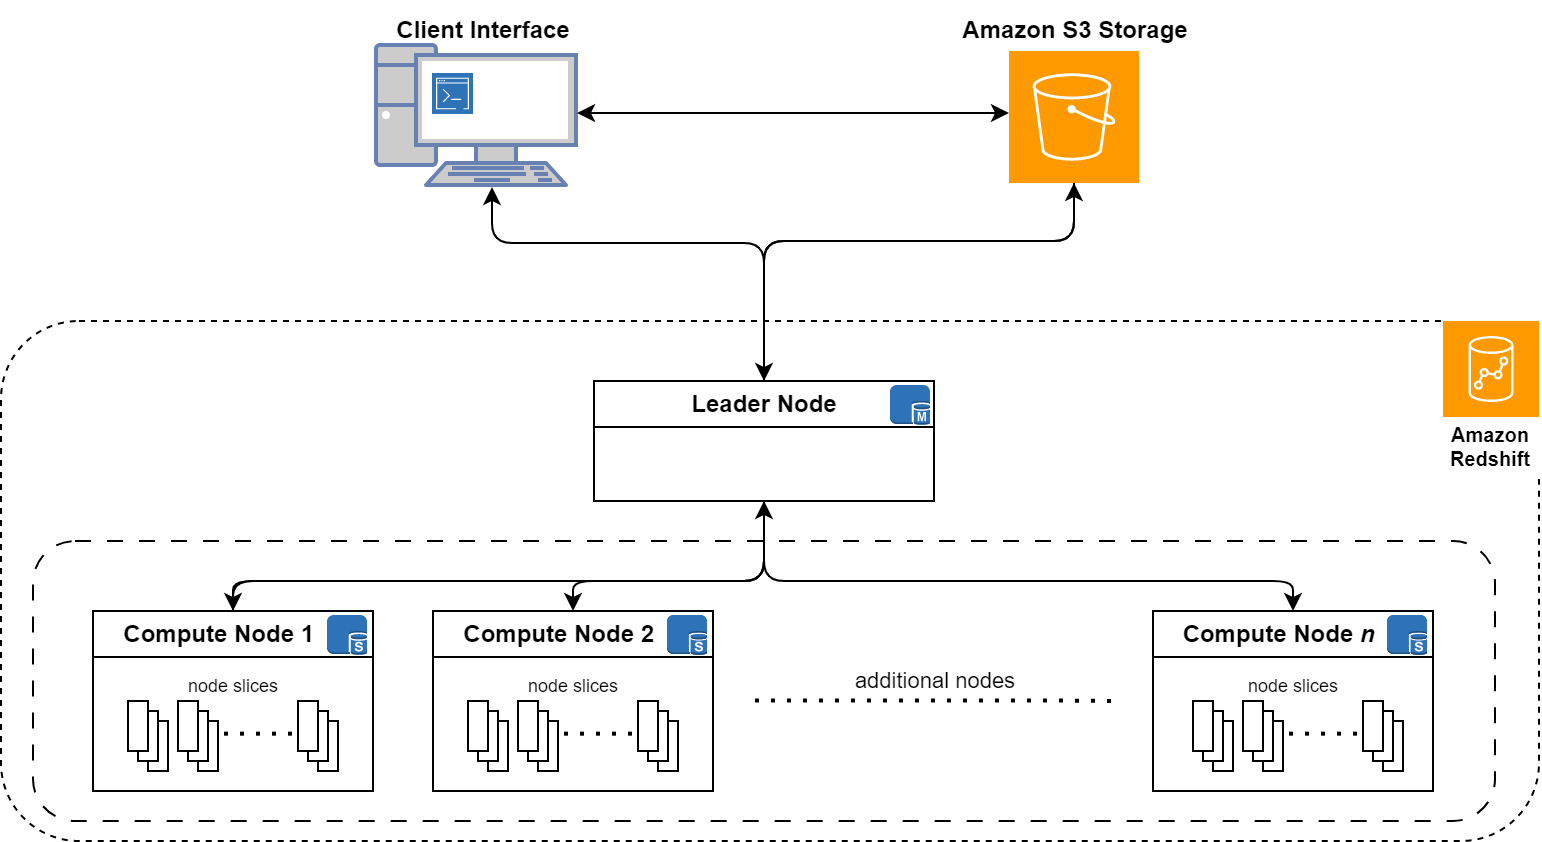

The diagram above was exported from draw.io. Its source (the exported page's mxGraphModel, read from the mxfile embedded in the PNG):
<mxGraphModel dx="2074" dy="1166" grid="1" gridSize="10" guides="1" tooltips="1" connect="1" arrows="1" fold="1" page="1" pageScale="1" pageWidth="850" pageHeight="1100" math="0" shadow="0">
  <root>
    <mxCell id="0" />
    <mxCell id="1" parent="0" />
    <mxCell id="g2uSHFwCT-FIQxrA1pxH-4" value="" style="rounded=1;whiteSpace=wrap;html=1;dashed=1;" parent="1" vertex="1">
      <mxGeometry x="44" y="400" width="769" height="260" as="geometry" />
    </mxCell>
    <mxCell id="g2uSHFwCT-FIQxrA1pxH-5" value="Leader Node" style="swimlane;whiteSpace=wrap;html=1;" parent="1" vertex="1">
      <mxGeometry x="340.5" y="430" width="170" height="60" as="geometry">
        <mxRectangle x="340" y="430" width="110" height="30" as="alternateBounds" />
      </mxGeometry>
    </mxCell>
    <mxCell id="g2uSHFwCT-FIQxrA1pxH-45" value="" style="outlineConnect=0;dashed=0;verticalLabelPosition=bottom;verticalAlign=top;align=center;html=1;shape=mxgraph.aws3.sql_master;fillColor=#2E73B8;gradientColor=none;fontSize=9;" parent="g2uSHFwCT-FIQxrA1pxH-5" vertex="1">
      <mxGeometry x="148" y="2" width="20" height="20" as="geometry" />
    </mxCell>
    <mxCell id="g2uSHFwCT-FIQxrA1pxH-10" value="" style="rounded=1;whiteSpace=wrap;html=1;dashed=1;dashPattern=8 8;movable=0;resizable=0;rotatable=0;deletable=0;editable=0;connectable=0;" parent="1" vertex="1">
      <mxGeometry x="60" y="510" width="731" height="140" as="geometry" />
    </mxCell>
    <mxCell id="g2uSHFwCT-FIQxrA1pxH-14" value="additional nodes" style="endArrow=none;dashed=1;html=1;dashPattern=1 3;strokeWidth=2;rounded=0;" parent="1" edge="1">
      <mxGeometry y="10" width="50" height="50" relative="1" as="geometry">
        <mxPoint x="421" y="589.76" as="sourcePoint" />
        <mxPoint x="601" y="590" as="targetPoint" />
        <Array as="points">
          <mxPoint x="571" y="589.76" />
        </Array>
        <mxPoint as="offset" />
      </mxGeometry>
    </mxCell>
    <mxCell id="g2uSHFwCT-FIQxrA1pxH-71" value="Amazon Redshift" style="sketch=0;outlineConnect=0;strokeColor=#FFFFFF;fillColor=#FF9900;dashed=0;verticalLabelPosition=middle;verticalAlign=bottom;align=center;html=1;whiteSpace=wrap;fontSize=10;fontStyle=1;spacing=3;shape=mxgraph.aws4.productIcon;prIcon=mxgraph.aws4.redshift;" parent="1" vertex="1">
      <mxGeometry x="764" y="399" width="50" height="80" as="geometry" />
    </mxCell>
    <mxCell id="g2uSHFwCT-FIQxrA1pxH-86" value="" style="edgeStyle=elbowEdgeStyle;elbow=vertical;html=1;rounded=1;curved=0;sourcePerimeterSpacing=0;targetPerimeterSpacing=0;startSize=6;endSize=6;fontSize=9;exitX=0.5;exitY=1;exitDx=0;exitDy=0;entryX=0.5;entryY=0;entryDx=0;entryDy=0;" parent="1" source="g2uSHFwCT-FIQxrA1pxH-5" target="g2uSHFwCT-FIQxrA1pxH-11" edge="1">
      <mxGeometry relative="1" as="geometry">
        <mxPoint x="540" y="220" as="sourcePoint" />
        <mxPoint x="160" y="540" as="targetPoint" />
        <Array as="points">
          <mxPoint x="290" y="530" />
        </Array>
      </mxGeometry>
    </mxCell>
    <mxCell id="g2uSHFwCT-FIQxrA1pxH-96" value="" style="edgeStyle=elbowEdgeStyle;elbow=vertical;html=1;rounded=1;curved=0;sourcePerimeterSpacing=0;targetPerimeterSpacing=0;startSize=6;endSize=6;fontSize=9;entryX=0.5;entryY=1;entryDx=0;entryDy=0;" parent="1" source="g2uSHFwCT-FIQxrA1pxH-11" target="g2uSHFwCT-FIQxrA1pxH-5" edge="1">
      <mxGeometry relative="1" as="geometry">
        <mxPoint x="550" y="230" as="sourcePoint" />
        <mxPoint x="640" y="320" as="targetPoint" />
        <Array as="points">
          <mxPoint x="290" y="530" />
        </Array>
      </mxGeometry>
    </mxCell>
    <mxCell id="g2uSHFwCT-FIQxrA1pxH-97" value="" style="edgeStyle=elbowEdgeStyle;elbow=vertical;html=1;rounded=1;curved=0;sourcePerimeterSpacing=0;targetPerimeterSpacing=0;startSize=6;endSize=6;fontSize=9;exitX=0.5;exitY=1;exitDx=0;exitDy=0;entryX=0.5;entryY=0;entryDx=0;entryDy=0;" parent="1" source="g2uSHFwCT-FIQxrA1pxH-5" target="g2uSHFwCT-FIQxrA1pxH-61" edge="1">
      <mxGeometry relative="1" as="geometry">
        <mxPoint x="560" y="240" as="sourcePoint" />
        <mxPoint x="780" y="240" as="targetPoint" />
        <Array as="points">
          <mxPoint x="560" y="530" />
        </Array>
      </mxGeometry>
    </mxCell>
    <mxCell id="g2uSHFwCT-FIQxrA1pxH-98" value="" style="edgeStyle=elbowEdgeStyle;elbow=vertical;html=1;rounded=1;curved=0;sourcePerimeterSpacing=0;targetPerimeterSpacing=0;startSize=6;endSize=6;fontSize=9;exitX=0.5;exitY=1;exitDx=0;exitDy=0;entryX=0.5;entryY=0;entryDx=0;entryDy=0;" parent="1" source="g2uSHFwCT-FIQxrA1pxH-5" target="g2uSHFwCT-FIQxrA1pxH-52" edge="1">
      <mxGeometry relative="1" as="geometry">
        <mxPoint x="430" y="490" as="sourcePoint" />
        <mxPoint x="790" y="250" as="targetPoint" />
        <Array as="points">
          <mxPoint x="380" y="530" />
        </Array>
      </mxGeometry>
    </mxCell>
    <mxCell id="g2uSHFwCT-FIQxrA1pxH-99" value="" style="group" parent="1" vertex="1" connectable="0">
      <mxGeometry x="230" y="240" width="110" height="92" as="geometry" />
    </mxCell>
    <mxCell id="g2uSHFwCT-FIQxrA1pxH-120" value="" style="group" parent="g2uSHFwCT-FIQxrA1pxH-99" vertex="1" connectable="0">
      <mxGeometry width="110" height="92" as="geometry" />
    </mxCell>
    <mxCell id="g2uSHFwCT-FIQxrA1pxH-2" value="" style="fontColor=#0066CC;verticalAlign=top;verticalLabelPosition=bottom;labelPosition=center;align=center;html=1;outlineConnect=0;fillColor=#CCCCCC;strokeColor=#6881B3;gradientColor=none;gradientDirection=north;strokeWidth=2;shape=mxgraph.networks.pc;" parent="g2uSHFwCT-FIQxrA1pxH-120" vertex="1">
      <mxGeometry x="1.5" y="22" width="100" height="70" as="geometry" />
    </mxCell>
    <mxCell id="g2uSHFwCT-FIQxrA1pxH-21" value="Client Interface" style="text;html=1;align=center;verticalAlign=middle;resizable=0;points=[];autosize=1;strokeColor=none;fillColor=none;fontStyle=1" parent="g2uSHFwCT-FIQxrA1pxH-120" vertex="1">
      <mxGeometry width="110" height="30" as="geometry" />
    </mxCell>
    <mxCell id="g2uSHFwCT-FIQxrA1pxH-115" value="" style="sketch=0;points=[[0,0,0],[0.25,0,0],[0.5,0,0],[0.75,0,0],[1,0,0],[0,1,0],[0.25,1,0],[0.5,1,0],[0.75,1,0],[1,1,0],[0,0.25,0],[0,0.5,0],[0,0.75,0],[1,0.25,0],[1,0.5,0],[1,0.75,0]];outlineConnect=0;fontColor=#232F3E;gradientColor=#2e73b8;gradientDirection=north;fillColor=#2e73b8;strokeColor=#ffffff;dashed=0;verticalLabelPosition=bottom;verticalAlign=top;align=center;html=1;fontSize=12;fontStyle=0;aspect=fixed;shape=mxgraph.aws4.resourceIcon;resIcon=mxgraph.aws4.command_line_interface;" parent="g2uSHFwCT-FIQxrA1pxH-120" vertex="1">
      <mxGeometry x="29.5" y="36" width="20.5" height="20.5" as="geometry" />
    </mxCell>
    <mxCell id="g2uSHFwCT-FIQxrA1pxH-105" value="" style="group;fillColor=none;" parent="1" vertex="1" connectable="0">
      <mxGeometry x="510.5" y="240" width="140" height="91" as="geometry" />
    </mxCell>
    <mxCell id="g2uSHFwCT-FIQxrA1pxH-103" value="" style="sketch=0;pointerEvents=1;shadow=0;dashed=0;html=1;strokeColor=none;fillColor=#ff9900;labelPosition=center;verticalLabelPosition=bottom;verticalAlign=top;align=center;outlineConnect=0;shape=mxgraph.veeam2.aws_s3;fontSize=9;" parent="g2uSHFwCT-FIQxrA1pxH-105" vertex="1">
      <mxGeometry x="37.5" y="25" width="65" height="66" as="geometry" />
    </mxCell>
    <mxCell id="g2uSHFwCT-FIQxrA1pxH-104" value="&lt;font style=&quot;font-size: 12px;&quot;&gt;Amazon S3 Storage&lt;/font&gt;" style="text;html=1;align=center;verticalAlign=middle;resizable=0;points=[];autosize=1;strokeColor=none;fillColor=none;fontSize=9;fontStyle=1" parent="g2uSHFwCT-FIQxrA1pxH-105" vertex="1">
      <mxGeometry width="140" height="30" as="geometry" />
    </mxCell>
    <mxCell id="g2uSHFwCT-FIQxrA1pxH-106" value="" style="edgeStyle=elbowEdgeStyle;elbow=vertical;html=1;rounded=1;curved=0;sourcePerimeterSpacing=0;targetPerimeterSpacing=0;startSize=6;endSize=6;fontSize=9;exitX=0.5;exitY=0;exitDx=0;exitDy=0;" parent="1" source="g2uSHFwCT-FIQxrA1pxH-5" target="g2uSHFwCT-FIQxrA1pxH-103" edge="1">
      <mxGeometry relative="1" as="geometry">
        <mxPoint x="386" y="160" as="sourcePoint" />
        <mxPoint x="650.5" y="215" as="targetPoint" />
        <Array as="points">
          <mxPoint x="530" y="360" />
        </Array>
      </mxGeometry>
    </mxCell>
    <mxCell id="g2uSHFwCT-FIQxrA1pxH-107" value="" style="edgeStyle=elbowEdgeStyle;elbow=vertical;html=1;rounded=1;curved=0;sourcePerimeterSpacing=0;targetPerimeterSpacing=0;startSize=6;endSize=6;fontSize=9;exitX=0.5;exitY=0;exitDx=0;exitDy=0;" parent="1" source="g2uSHFwCT-FIQxrA1pxH-5" edge="1">
      <mxGeometry relative="1" as="geometry">
        <mxPoint x="433.5" y="431" as="sourcePoint" />
        <mxPoint x="289.5" y="333" as="targetPoint" />
        <Array as="points">
          <mxPoint x="439" y="361" />
        </Array>
      </mxGeometry>
    </mxCell>
    <mxCell id="g2uSHFwCT-FIQxrA1pxH-112" value="" style="endArrow=classic;startArrow=classic;html=1;rounded=0;fontSize=12;fontColor=#FF9900;exitX=1;exitY=0.5;exitDx=0;exitDy=0;exitPerimeter=0;" parent="1" edge="1">
      <mxGeometry width="50" height="50" relative="1" as="geometry">
        <mxPoint x="332" y="296" as="sourcePoint" />
        <mxPoint x="548" y="295.9999999999999" as="targetPoint" />
      </mxGeometry>
    </mxCell>
    <mxCell id="g2uSHFwCT-FIQxrA1pxH-114" value="" style="edgeStyle=elbowEdgeStyle;elbow=vertical;html=1;rounded=1;curved=0;sourcePerimeterSpacing=0;targetPerimeterSpacing=0;startSize=6;endSize=6;fontSize=9;entryX=0.5;entryY=0;entryDx=0;entryDy=0;" parent="1" source="g2uSHFwCT-FIQxrA1pxH-103" target="g2uSHFwCT-FIQxrA1pxH-5" edge="1">
      <mxGeometry relative="1" as="geometry">
        <mxPoint x="303" y="341" as="sourcePoint" />
        <mxPoint x="435.5" y="440" as="targetPoint" />
        <Array as="points">
          <mxPoint x="500" y="360" />
        </Array>
      </mxGeometry>
    </mxCell>
    <mxCell id="dZjnHDS3d2nJ9tqO0hUI-13" value="" style="group" parent="1" vertex="1" connectable="0">
      <mxGeometry x="90" y="545" width="140" height="90" as="geometry" />
    </mxCell>
    <mxCell id="g2uSHFwCT-FIQxrA1pxH-11" value="Compute Node 1&amp;nbsp; &amp;nbsp;&amp;nbsp;" style="swimlane;whiteSpace=wrap;html=1;movable=1;resizable=1;rotatable=1;deletable=1;editable=1;connectable=1;" parent="dZjnHDS3d2nJ9tqO0hUI-13" vertex="1">
      <mxGeometry width="140" height="90" as="geometry" />
    </mxCell>
    <mxCell id="g2uSHFwCT-FIQxrA1pxH-30" value="&lt;font style=&quot;font-size: 9px;&quot;&gt;node slices&lt;/font&gt;" style="text;html=1;align=center;verticalAlign=middle;resizable=0;points=[];autosize=1;strokeColor=none;fillColor=none;movable=0;rotatable=0;deletable=0;editable=0;connectable=0;" parent="g2uSHFwCT-FIQxrA1pxH-11" vertex="1">
      <mxGeometry x="35" y="22" width="70" height="30" as="geometry" />
    </mxCell>
    <mxCell id="g2uSHFwCT-FIQxrA1pxH-46" value="" style="outlineConnect=0;dashed=0;verticalLabelPosition=bottom;verticalAlign=top;align=center;html=1;shape=mxgraph.aws3.sql_slave;fillColor=#2E73B8;gradientColor=none;fontSize=9;" parent="g2uSHFwCT-FIQxrA1pxH-11" vertex="1">
      <mxGeometry x="117" y="2" width="20" height="20" as="geometry" />
    </mxCell>
    <mxCell id="dZjnHDS3d2nJ9tqO0hUI-3" value="" style="group" parent="dZjnHDS3d2nJ9tqO0hUI-13" vertex="1" connectable="0">
      <mxGeometry x="17.5" y="45" width="105" height="35" as="geometry" />
    </mxCell>
    <mxCell id="dZjnHDS3d2nJ9tqO0hUI-4" value="" style="verticalLabelPosition=bottom;verticalAlign=top;html=1;shape=mxgraph.basic.layered_rect;dx=10;outlineConnect=0;whiteSpace=wrap;movable=1;resizable=1;rotatable=1;deletable=1;editable=1;connectable=1;" parent="dZjnHDS3d2nJ9tqO0hUI-3" vertex="1">
      <mxGeometry x="25" width="20" height="35" as="geometry" />
    </mxCell>
    <mxCell id="dZjnHDS3d2nJ9tqO0hUI-5" value="" style="verticalLabelPosition=bottom;verticalAlign=top;html=1;shape=mxgraph.basic.layered_rect;dx=10;outlineConnect=0;whiteSpace=wrap;movable=1;resizable=1;rotatable=1;deletable=1;editable=1;connectable=1;" parent="dZjnHDS3d2nJ9tqO0hUI-3" vertex="1">
      <mxGeometry x="85" width="20" height="35" as="geometry" />
    </mxCell>
    <mxCell id="dZjnHDS3d2nJ9tqO0hUI-6" value="" style="verticalLabelPosition=bottom;verticalAlign=top;html=1;shape=mxgraph.basic.layered_rect;dx=10;outlineConnect=0;whiteSpace=wrap;movable=1;resizable=1;rotatable=1;deletable=1;editable=1;connectable=1;" parent="dZjnHDS3d2nJ9tqO0hUI-3" vertex="1">
      <mxGeometry width="20" height="35" as="geometry" />
    </mxCell>
    <mxCell id="dZjnHDS3d2nJ9tqO0hUI-7" value="" style="endArrow=none;dashed=1;html=1;dashPattern=1 3;strokeWidth=2;rounded=0;" parent="dZjnHDS3d2nJ9tqO0hUI-3" edge="1">
      <mxGeometry width="50" height="50" relative="1" as="geometry">
        <mxPoint x="48" y="16.33000000000004" as="sourcePoint" />
        <mxPoint x="88" y="16.33000000000004" as="targetPoint" />
      </mxGeometry>
    </mxCell>
    <mxCell id="dZjnHDS3d2nJ9tqO0hUI-14" value="" style="group" parent="1" vertex="1" connectable="0">
      <mxGeometry x="260" y="545" width="140" height="90" as="geometry" />
    </mxCell>
    <mxCell id="g2uSHFwCT-FIQxrA1pxH-52" value="Compute Node 2&amp;nbsp; &amp;nbsp;&amp;nbsp;" style="swimlane;whiteSpace=wrap;html=1;movable=1;resizable=1;rotatable=1;deletable=1;editable=1;connectable=1;" parent="dZjnHDS3d2nJ9tqO0hUI-14" vertex="1">
      <mxGeometry width="140" height="90" as="geometry">
        <mxRectangle x="260" y="545" width="150" height="30" as="alternateBounds" />
      </mxGeometry>
    </mxCell>
    <mxCell id="g2uSHFwCT-FIQxrA1pxH-54" value="&lt;font style=&quot;font-size: 9px;&quot;&gt;node slices&lt;/font&gt;" style="text;html=1;align=center;verticalAlign=middle;resizable=0;points=[];autosize=1;strokeColor=none;fillColor=none;movable=0;rotatable=0;deletable=0;editable=0;connectable=0;" parent="g2uSHFwCT-FIQxrA1pxH-52" vertex="1">
      <mxGeometry x="35" y="22" width="70" height="30" as="geometry" />
    </mxCell>
    <mxCell id="g2uSHFwCT-FIQxrA1pxH-55" value="" style="outlineConnect=0;dashed=0;verticalLabelPosition=bottom;verticalAlign=top;align=center;html=1;shape=mxgraph.aws3.sql_slave;fillColor=#2E73B8;gradientColor=none;fontSize=9;" parent="g2uSHFwCT-FIQxrA1pxH-52" vertex="1">
      <mxGeometry x="117" y="2" width="20" height="20" as="geometry" />
    </mxCell>
    <mxCell id="g2uSHFwCT-FIQxrA1pxH-59" value="" style="outlineConnect=0;dashed=0;verticalLabelPosition=bottom;verticalAlign=top;align=center;html=1;shape=mxgraph.aws3.sql_slave;fillColor=#2E73B8;gradientColor=none;fontSize=9;movable=0;resizable=0;rotatable=0;deletable=0;editable=0;connectable=0;" parent="g2uSHFwCT-FIQxrA1pxH-52" vertex="1">
      <mxGeometry x="117" y="2" width="20" height="20" as="geometry" />
    </mxCell>
    <mxCell id="dZjnHDS3d2nJ9tqO0hUI-2" value="" style="group" parent="dZjnHDS3d2nJ9tqO0hUI-14" vertex="1" connectable="0">
      <mxGeometry x="17.5" y="45" width="105" height="35" as="geometry" />
    </mxCell>
    <mxCell id="g2uSHFwCT-FIQxrA1pxH-23" value="" style="verticalLabelPosition=bottom;verticalAlign=top;html=1;shape=mxgraph.basic.layered_rect;dx=10;outlineConnect=0;whiteSpace=wrap;movable=1;resizable=1;rotatable=1;deletable=1;editable=1;connectable=1;" parent="dZjnHDS3d2nJ9tqO0hUI-2" vertex="1">
      <mxGeometry x="25" width="20" height="35" as="geometry" />
    </mxCell>
    <mxCell id="g2uSHFwCT-FIQxrA1pxH-49" value="" style="verticalLabelPosition=bottom;verticalAlign=top;html=1;shape=mxgraph.basic.layered_rect;dx=10;outlineConnect=0;whiteSpace=wrap;movable=1;resizable=1;rotatable=1;deletable=1;editable=1;connectable=1;" parent="dZjnHDS3d2nJ9tqO0hUI-2" vertex="1">
      <mxGeometry x="85" width="20" height="35" as="geometry" />
    </mxCell>
    <mxCell id="g2uSHFwCT-FIQxrA1pxH-51" value="" style="verticalLabelPosition=bottom;verticalAlign=top;html=1;shape=mxgraph.basic.layered_rect;dx=10;outlineConnect=0;whiteSpace=wrap;movable=1;resizable=1;rotatable=1;deletable=1;editable=1;connectable=1;" parent="dZjnHDS3d2nJ9tqO0hUI-2" vertex="1">
      <mxGeometry width="20" height="35" as="geometry" />
    </mxCell>
    <mxCell id="dZjnHDS3d2nJ9tqO0hUI-1" value="" style="endArrow=none;dashed=1;html=1;dashPattern=1 3;strokeWidth=2;rounded=0;" parent="dZjnHDS3d2nJ9tqO0hUI-2" edge="1">
      <mxGeometry width="50" height="50" relative="1" as="geometry">
        <mxPoint x="48" y="16.33000000000004" as="sourcePoint" />
        <mxPoint x="88" y="16.33000000000004" as="targetPoint" />
      </mxGeometry>
    </mxCell>
    <mxCell id="dZjnHDS3d2nJ9tqO0hUI-15" value="" style="group" parent="1" vertex="1" connectable="0">
      <mxGeometry x="620" y="545" width="140" height="90" as="geometry" />
    </mxCell>
    <mxCell id="g2uSHFwCT-FIQxrA1pxH-61" value="Compute Node &lt;i&gt;n&lt;/i&gt;&amp;nbsp; &amp;nbsp;&amp;nbsp;" style="swimlane;whiteSpace=wrap;html=1;movable=1;resizable=1;rotatable=1;deletable=1;editable=1;connectable=1;" parent="dZjnHDS3d2nJ9tqO0hUI-15" vertex="1">
      <mxGeometry width="140" height="90" as="geometry" />
    </mxCell>
    <mxCell id="g2uSHFwCT-FIQxrA1pxH-63" value="&lt;font style=&quot;font-size: 9px;&quot;&gt;node slices&lt;/font&gt;" style="text;html=1;align=center;verticalAlign=middle;resizable=0;points=[];autosize=1;strokeColor=none;fillColor=none;movable=0;rotatable=0;deletable=0;editable=0;connectable=0;" parent="g2uSHFwCT-FIQxrA1pxH-61" vertex="1">
      <mxGeometry x="35" y="22" width="70" height="30" as="geometry" />
    </mxCell>
    <mxCell id="g2uSHFwCT-FIQxrA1pxH-64" value="" style="outlineConnect=0;dashed=0;verticalLabelPosition=bottom;verticalAlign=top;align=center;html=1;shape=mxgraph.aws3.sql_slave;fillColor=#2E73B8;gradientColor=none;fontSize=9;" parent="g2uSHFwCT-FIQxrA1pxH-61" vertex="1">
      <mxGeometry x="117" y="2" width="20" height="20" as="geometry" />
    </mxCell>
    <mxCell id="g2uSHFwCT-FIQxrA1pxH-68" value="" style="outlineConnect=0;dashed=0;verticalLabelPosition=bottom;verticalAlign=top;align=center;html=1;shape=mxgraph.aws3.sql_slave;fillColor=#2E73B8;gradientColor=none;fontSize=9;movable=0;resizable=0;rotatable=0;deletable=0;editable=0;connectable=0;" parent="g2uSHFwCT-FIQxrA1pxH-61" vertex="1">
      <mxGeometry x="117" y="2" width="20" height="20" as="geometry" />
    </mxCell>
    <mxCell id="dZjnHDS3d2nJ9tqO0hUI-8" value="" style="group" parent="dZjnHDS3d2nJ9tqO0hUI-15" vertex="1" connectable="0">
      <mxGeometry x="20" y="45" width="105" height="35" as="geometry" />
    </mxCell>
    <mxCell id="dZjnHDS3d2nJ9tqO0hUI-9" value="" style="verticalLabelPosition=bottom;verticalAlign=top;html=1;shape=mxgraph.basic.layered_rect;dx=10;outlineConnect=0;whiteSpace=wrap;movable=1;resizable=1;rotatable=1;deletable=1;editable=1;connectable=1;" parent="dZjnHDS3d2nJ9tqO0hUI-8" vertex="1">
      <mxGeometry x="25" width="20" height="35" as="geometry" />
    </mxCell>
    <mxCell id="dZjnHDS3d2nJ9tqO0hUI-10" value="" style="verticalLabelPosition=bottom;verticalAlign=top;html=1;shape=mxgraph.basic.layered_rect;dx=10;outlineConnect=0;whiteSpace=wrap;movable=1;resizable=1;rotatable=1;deletable=1;editable=1;connectable=1;" parent="dZjnHDS3d2nJ9tqO0hUI-8" vertex="1">
      <mxGeometry x="85" width="20" height="35" as="geometry" />
    </mxCell>
    <mxCell id="dZjnHDS3d2nJ9tqO0hUI-11" value="" style="verticalLabelPosition=bottom;verticalAlign=top;html=1;shape=mxgraph.basic.layered_rect;dx=10;outlineConnect=0;whiteSpace=wrap;movable=1;resizable=1;rotatable=1;deletable=1;editable=1;connectable=1;" parent="dZjnHDS3d2nJ9tqO0hUI-8" vertex="1">
      <mxGeometry width="20" height="35" as="geometry" />
    </mxCell>
    <mxCell id="dZjnHDS3d2nJ9tqO0hUI-12" value="" style="endArrow=none;dashed=1;html=1;dashPattern=1 3;strokeWidth=2;rounded=0;" parent="dZjnHDS3d2nJ9tqO0hUI-8" edge="1">
      <mxGeometry width="50" height="50" relative="1" as="geometry">
        <mxPoint x="48" y="16.33000000000004" as="sourcePoint" />
        <mxPoint x="88" y="16.33000000000004" as="targetPoint" />
      </mxGeometry>
    </mxCell>
  </root>
</mxGraphModel>